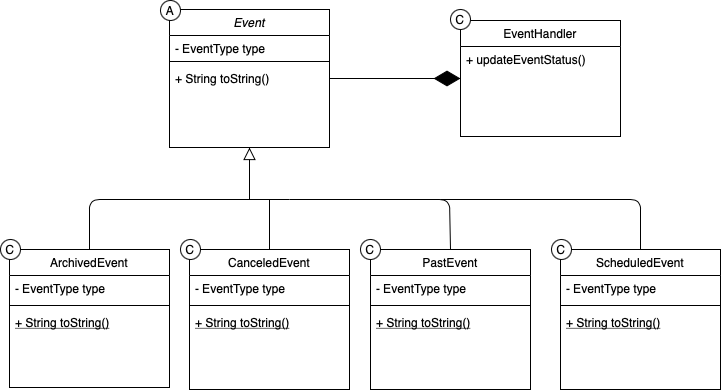

The diagram above was exported from draw.io. Its source (the exported page's mxGraphModel, read from the mxfile embedded in the PNG):
<mxGraphModel dx="1298" dy="865" grid="1" gridSize="10" guides="1" tooltips="1" connect="1" arrows="1" fold="1" page="1" pageScale="1" pageWidth="827" pageHeight="1169" math="0" shadow="0">
  <root>
    <mxCell id="WIyWlLk6GJQsqaUBKTNV-0" />
    <mxCell id="WIyWlLk6GJQsqaUBKTNV-1" parent="WIyWlLk6GJQsqaUBKTNV-0" />
    <mxCell id="zkfFHV4jXpPFQw0GAbJ--0" value="Event" style="swimlane;fontStyle=2;align=center;verticalAlign=top;childLayout=stackLayout;horizontal=1;startSize=26;horizontalStack=0;resizeParent=1;resizeLast=0;collapsible=1;marginBottom=0;rounded=0;shadow=0;strokeWidth=1;" parent="WIyWlLk6GJQsqaUBKTNV-1" vertex="1">
      <mxGeometry x="219" y="110" width="160" height="138" as="geometry">
        <mxRectangle x="230" y="140" width="160" height="26" as="alternateBounds" />
      </mxGeometry>
    </mxCell>
    <mxCell id="zkfFHV4jXpPFQw0GAbJ--1" value="- EventType type" style="text;align=left;verticalAlign=top;spacingLeft=4;spacingRight=4;overflow=hidden;rotatable=0;points=[[0,0.5],[1,0.5]];portConstraint=eastwest;" parent="zkfFHV4jXpPFQw0GAbJ--0" vertex="1">
      <mxGeometry y="26" width="160" height="22" as="geometry" />
    </mxCell>
    <mxCell id="zkfFHV4jXpPFQw0GAbJ--4" value="" style="line;html=1;strokeWidth=1;align=left;verticalAlign=middle;spacingTop=-1;spacingLeft=3;spacingRight=3;rotatable=0;labelPosition=right;points=[];portConstraint=eastwest;" parent="zkfFHV4jXpPFQw0GAbJ--0" vertex="1">
      <mxGeometry y="48" width="160" height="8" as="geometry" />
    </mxCell>
    <mxCell id="zkfFHV4jXpPFQw0GAbJ--5" value="+ String toString()" style="text;align=left;verticalAlign=top;spacingLeft=4;spacingRight=4;overflow=hidden;rotatable=0;points=[[0,0.5],[1,0.5]];portConstraint=eastwest;" parent="zkfFHV4jXpPFQw0GAbJ--0" vertex="1">
      <mxGeometry y="56" width="160" height="26" as="geometry" />
    </mxCell>
    <mxCell id="zkfFHV4jXpPFQw0GAbJ--6" value="ArchivedEvent" style="swimlane;fontStyle=0;align=center;verticalAlign=top;childLayout=stackLayout;horizontal=1;startSize=26;horizontalStack=0;resizeParent=1;resizeLast=0;collapsible=1;marginBottom=0;rounded=0;shadow=0;strokeWidth=1;" parent="WIyWlLk6GJQsqaUBKTNV-1" vertex="1">
      <mxGeometry x="59" y="350" width="160" height="138" as="geometry">
        <mxRectangle x="130" y="380" width="160" height="26" as="alternateBounds" />
      </mxGeometry>
    </mxCell>
    <mxCell id="zkfFHV4jXpPFQw0GAbJ--7" value="- EventType type" style="text;align=left;verticalAlign=top;spacingLeft=4;spacingRight=4;overflow=hidden;rotatable=0;points=[[0,0.5],[1,0.5]];portConstraint=eastwest;" parent="zkfFHV4jXpPFQw0GAbJ--6" vertex="1">
      <mxGeometry y="26" width="160" height="26" as="geometry" />
    </mxCell>
    <mxCell id="zkfFHV4jXpPFQw0GAbJ--9" value="" style="line;html=1;strokeWidth=1;align=left;verticalAlign=middle;spacingTop=-1;spacingLeft=3;spacingRight=3;rotatable=0;labelPosition=right;points=[];portConstraint=eastwest;" parent="zkfFHV4jXpPFQw0GAbJ--6" vertex="1">
      <mxGeometry y="52" width="160" height="8" as="geometry" />
    </mxCell>
    <mxCell id="zkfFHV4jXpPFQw0GAbJ--10" value="+ String toString()" style="text;align=left;verticalAlign=top;spacingLeft=4;spacingRight=4;overflow=hidden;rotatable=0;points=[[0,0.5],[1,0.5]];portConstraint=eastwest;fontStyle=4" parent="zkfFHV4jXpPFQw0GAbJ--6" vertex="1">
      <mxGeometry y="60" width="160" height="26" as="geometry" />
    </mxCell>
    <mxCell id="zkfFHV4jXpPFQw0GAbJ--13" value="CanceledEvent" style="swimlane;fontStyle=0;align=center;verticalAlign=top;childLayout=stackLayout;horizontal=1;startSize=26;horizontalStack=0;resizeParent=1;resizeLast=0;collapsible=1;marginBottom=0;rounded=0;shadow=0;strokeWidth=1;" parent="WIyWlLk6GJQsqaUBKTNV-1" vertex="1">
      <mxGeometry x="239" y="350" width="160" height="140" as="geometry">
        <mxRectangle x="340" y="380" width="170" height="26" as="alternateBounds" />
      </mxGeometry>
    </mxCell>
    <mxCell id="zkfFHV4jXpPFQw0GAbJ--14" value="- EventType type" style="text;align=left;verticalAlign=top;spacingLeft=4;spacingRight=4;overflow=hidden;rotatable=0;points=[[0,0.5],[1,0.5]];portConstraint=eastwest;" parent="zkfFHV4jXpPFQw0GAbJ--13" vertex="1">
      <mxGeometry y="26" width="160" height="26" as="geometry" />
    </mxCell>
    <mxCell id="zkfFHV4jXpPFQw0GAbJ--15" value="" style="line;html=1;strokeWidth=1;align=left;verticalAlign=middle;spacingTop=-1;spacingLeft=3;spacingRight=3;rotatable=0;labelPosition=right;points=[];portConstraint=eastwest;" parent="zkfFHV4jXpPFQw0GAbJ--13" vertex="1">
      <mxGeometry y="52" width="160" height="8" as="geometry" />
    </mxCell>
    <mxCell id="RifsEa4BsynFPZOsYUSK-15" value="+ String toString()" style="text;align=left;verticalAlign=top;spacingLeft=4;spacingRight=4;overflow=hidden;rotatable=0;points=[[0,0.5],[1,0.5]];portConstraint=eastwest;fontStyle=4" vertex="1" parent="zkfFHV4jXpPFQw0GAbJ--13">
      <mxGeometry y="60" width="160" height="26" as="geometry" />
    </mxCell>
    <mxCell id="zkfFHV4jXpPFQw0GAbJ--16" value="" style="endArrow=block;endSize=10;endFill=0;shadow=0;strokeWidth=1;rounded=0;edgeStyle=elbowEdgeStyle;elbow=vertical;entryX=0.5;entryY=1;entryDx=0;entryDy=0;exitX=0.5;exitY=0;exitDx=0;exitDy=0;" parent="WIyWlLk6GJQsqaUBKTNV-1" source="zkfFHV4jXpPFQw0GAbJ--13" target="zkfFHV4jXpPFQw0GAbJ--0" edge="1">
      <mxGeometry width="160" relative="1" as="geometry">
        <mxPoint x="249" y="363" as="sourcePoint" />
        <mxPoint x="290" y="290" as="targetPoint" />
        <Array as="points">
          <mxPoint x="310" y="300" />
        </Array>
      </mxGeometry>
    </mxCell>
    <mxCell id="zkfFHV4jXpPFQw0GAbJ--17" value="EventHandler" style="swimlane;fontStyle=0;align=center;verticalAlign=top;childLayout=stackLayout;horizontal=1;startSize=26;horizontalStack=0;resizeParent=1;resizeLast=0;collapsible=1;marginBottom=0;rounded=0;shadow=0;strokeWidth=1;" parent="WIyWlLk6GJQsqaUBKTNV-1" vertex="1">
      <mxGeometry x="510" y="121" width="160" height="116" as="geometry">
        <mxRectangle x="550" y="140" width="160" height="26" as="alternateBounds" />
      </mxGeometry>
    </mxCell>
    <mxCell id="RifsEa4BsynFPZOsYUSK-24" value="+ updateEventStatus()" style="text;align=left;verticalAlign=top;spacingLeft=4;spacingRight=4;overflow=hidden;rotatable=0;points=[[0,0.5],[1,0.5]];portConstraint=eastwest;" vertex="1" parent="zkfFHV4jXpPFQw0GAbJ--17">
      <mxGeometry y="26" width="160" height="26" as="geometry" />
    </mxCell>
    <mxCell id="RifsEa4BsynFPZOsYUSK-0" value="PastEvent" style="swimlane;fontStyle=0;align=center;verticalAlign=top;childLayout=stackLayout;horizontal=1;startSize=26;horizontalStack=0;resizeParent=1;resizeLast=0;collapsible=1;marginBottom=0;rounded=0;shadow=0;strokeWidth=1;" vertex="1" parent="WIyWlLk6GJQsqaUBKTNV-1">
      <mxGeometry x="420" y="350" width="160" height="140" as="geometry">
        <mxRectangle x="340" y="380" width="170" height="26" as="alternateBounds" />
      </mxGeometry>
    </mxCell>
    <mxCell id="RifsEa4BsynFPZOsYUSK-1" value="- EventType type" style="text;align=left;verticalAlign=top;spacingLeft=4;spacingRight=4;overflow=hidden;rotatable=0;points=[[0,0.5],[1,0.5]];portConstraint=eastwest;" vertex="1" parent="RifsEa4BsynFPZOsYUSK-0">
      <mxGeometry y="26" width="160" height="26" as="geometry" />
    </mxCell>
    <mxCell id="RifsEa4BsynFPZOsYUSK-2" value="" style="line;html=1;strokeWidth=1;align=left;verticalAlign=middle;spacingTop=-1;spacingLeft=3;spacingRight=3;rotatable=0;labelPosition=right;points=[];portConstraint=eastwest;" vertex="1" parent="RifsEa4BsynFPZOsYUSK-0">
      <mxGeometry y="52" width="160" height="8" as="geometry" />
    </mxCell>
    <mxCell id="RifsEa4BsynFPZOsYUSK-17" value="+ String toString()" style="text;align=left;verticalAlign=top;spacingLeft=4;spacingRight=4;overflow=hidden;rotatable=0;points=[[0,0.5],[1,0.5]];portConstraint=eastwest;fontStyle=4" vertex="1" parent="RifsEa4BsynFPZOsYUSK-0">
      <mxGeometry y="60" width="160" height="26" as="geometry" />
    </mxCell>
    <mxCell id="RifsEa4BsynFPZOsYUSK-3" value="ScheduledEvent" style="swimlane;fontStyle=0;align=center;verticalAlign=top;childLayout=stackLayout;horizontal=1;startSize=26;horizontalStack=0;resizeParent=1;resizeLast=0;collapsible=1;marginBottom=0;rounded=0;shadow=0;strokeWidth=1;" vertex="1" parent="WIyWlLk6GJQsqaUBKTNV-1">
      <mxGeometry x="610" y="350" width="160" height="140" as="geometry">
        <mxRectangle x="340" y="380" width="170" height="26" as="alternateBounds" />
      </mxGeometry>
    </mxCell>
    <mxCell id="RifsEa4BsynFPZOsYUSK-4" value="- EventType type" style="text;align=left;verticalAlign=top;spacingLeft=4;spacingRight=4;overflow=hidden;rotatable=0;points=[[0,0.5],[1,0.5]];portConstraint=eastwest;" vertex="1" parent="RifsEa4BsynFPZOsYUSK-3">
      <mxGeometry y="26" width="160" height="26" as="geometry" />
    </mxCell>
    <mxCell id="RifsEa4BsynFPZOsYUSK-5" value="" style="line;html=1;strokeWidth=1;align=left;verticalAlign=middle;spacingTop=-1;spacingLeft=3;spacingRight=3;rotatable=0;labelPosition=right;points=[];portConstraint=eastwest;" vertex="1" parent="RifsEa4BsynFPZOsYUSK-3">
      <mxGeometry y="52" width="160" height="8" as="geometry" />
    </mxCell>
    <mxCell id="RifsEa4BsynFPZOsYUSK-18" value="+ String toString()" style="text;align=left;verticalAlign=top;spacingLeft=4;spacingRight=4;overflow=hidden;rotatable=0;points=[[0,0.5],[1,0.5]];portConstraint=eastwest;fontStyle=4" vertex="1" parent="RifsEa4BsynFPZOsYUSK-3">
      <mxGeometry y="60" width="160" height="26" as="geometry" />
    </mxCell>
    <mxCell id="RifsEa4BsynFPZOsYUSK-10" value="" style="endArrow=none;html=1;entryX=0.5;entryY=0;entryDx=0;entryDy=0;" edge="1" parent="WIyWlLk6GJQsqaUBKTNV-1" target="RifsEa4BsynFPZOsYUSK-0">
      <mxGeometry width="50" height="50" relative="1" as="geometry">
        <mxPoint x="339" y="300" as="sourcePoint" />
        <mxPoint x="419" y="350" as="targetPoint" />
        <Array as="points">
          <mxPoint x="499" y="300" />
        </Array>
      </mxGeometry>
    </mxCell>
    <mxCell id="RifsEa4BsynFPZOsYUSK-11" value="" style="endArrow=none;html=1;" edge="1" parent="WIyWlLk6GJQsqaUBKTNV-1">
      <mxGeometry width="50" height="50" relative="1" as="geometry">
        <mxPoint x="490" y="300" as="sourcePoint" />
        <mxPoint x="690" y="350" as="targetPoint" />
        <Array as="points">
          <mxPoint x="690" y="300" />
        </Array>
      </mxGeometry>
    </mxCell>
    <mxCell id="RifsEa4BsynFPZOsYUSK-12" value="" style="endArrow=none;html=1;entryX=0.5;entryY=0;entryDx=0;entryDy=0;" edge="1" parent="WIyWlLk6GJQsqaUBKTNV-1">
      <mxGeometry width="50" height="50" relative="1" as="geometry">
        <mxPoint x="339" y="300" as="sourcePoint" />
        <mxPoint x="139" y="350" as="targetPoint" />
        <Array as="points">
          <mxPoint x="139" y="300" />
        </Array>
      </mxGeometry>
    </mxCell>
    <mxCell id="RifsEa4BsynFPZOsYUSK-25" value="" style="endArrow=diamondThin;endFill=1;endSize=24;html=1;exitX=1;exitY=0.5;exitDx=0;exitDy=0;entryX=0;entryY=0.5;entryDx=0;entryDy=0;" edge="1" parent="WIyWlLk6GJQsqaUBKTNV-1" source="zkfFHV4jXpPFQw0GAbJ--5" target="zkfFHV4jXpPFQw0GAbJ--17">
      <mxGeometry width="160" relative="1" as="geometry">
        <mxPoint x="359" y="191.5" as="sourcePoint" />
        <mxPoint x="470" y="192" as="targetPoint" />
      </mxGeometry>
    </mxCell>
    <mxCell id="RifsEa4BsynFPZOsYUSK-26" value="C" style="ellipse;whiteSpace=wrap;html=1;aspect=fixed;" vertex="1" parent="WIyWlLk6GJQsqaUBKTNV-1">
      <mxGeometry x="50" y="340" width="20" height="20" as="geometry" />
    </mxCell>
    <mxCell id="RifsEa4BsynFPZOsYUSK-27" value="C" style="ellipse;whiteSpace=wrap;html=1;aspect=fixed;" vertex="1" parent="WIyWlLk6GJQsqaUBKTNV-1">
      <mxGeometry x="500" y="110" width="20" height="20" as="geometry" />
    </mxCell>
    <mxCell id="RifsEa4BsynFPZOsYUSK-29" value="C" style="ellipse;whiteSpace=wrap;html=1;aspect=fixed;" vertex="1" parent="WIyWlLk6GJQsqaUBKTNV-1">
      <mxGeometry x="230" y="340" width="20" height="20" as="geometry" />
    </mxCell>
    <mxCell id="RifsEa4BsynFPZOsYUSK-30" value="C" style="ellipse;whiteSpace=wrap;html=1;aspect=fixed;" vertex="1" parent="WIyWlLk6GJQsqaUBKTNV-1">
      <mxGeometry x="601" y="340" width="20" height="20" as="geometry" />
    </mxCell>
    <mxCell id="RifsEa4BsynFPZOsYUSK-32" value="C" style="ellipse;whiteSpace=wrap;html=1;aspect=fixed;" vertex="1" parent="WIyWlLk6GJQsqaUBKTNV-1">
      <mxGeometry x="410" y="340" width="20" height="20" as="geometry" />
    </mxCell>
    <mxCell id="RifsEa4BsynFPZOsYUSK-33" value="A" style="ellipse;whiteSpace=wrap;html=1;aspect=fixed;" vertex="1" parent="WIyWlLk6GJQsqaUBKTNV-1">
      <mxGeometry x="210" y="101" width="20" height="20" as="geometry" />
    </mxCell>
  </root>
</mxGraphModel>